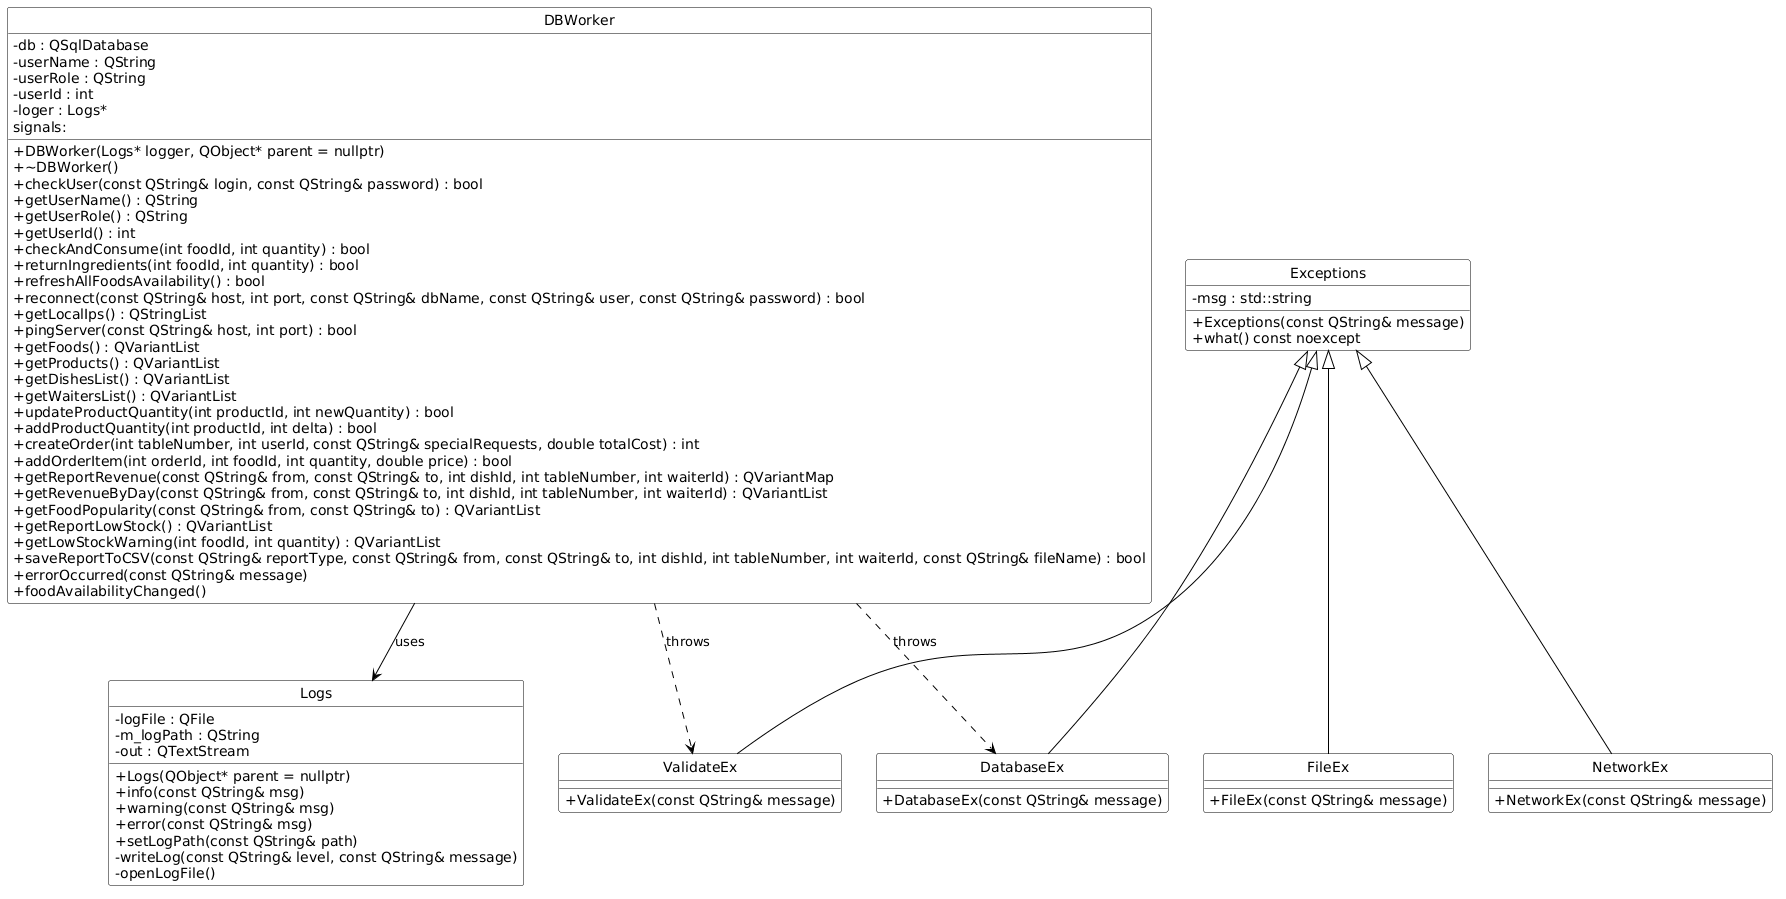

The diagram above was rendered by PlantUML. Its source (embedded in the PNG):
@startuml
skinparam classAttributeIconSize 0
skinparam class {
    BackgroundColor white
    BorderColor black
    ArrowColor black
}
hide circle

class Logs {
    - logFile : QFile
    - m_logPath : QString
    - out : QTextStream
    + Logs(QObject* parent = nullptr)
    + info(const QString& msg)
    + warning(const QString& msg)
    + error(const QString& msg)
    + setLogPath(const QString& path)
    - writeLog(const QString& level, const QString& message)
    - openLogFile()
}

class Exceptions {
    - msg : std::string
    + Exceptions(const QString& message)
    + what() const noexcept
}
class ValidateEx {
    + ValidateEx(const QString& message)
}
class DatabaseEx {
    + DatabaseEx(const QString& message)
}
class NetworkEx {
    + NetworkEx(const QString& message)
}
class FileEx {
    + FileEx(const QString& message)
}

class DBWorker {
    - db : QSqlDatabase
    - userName : QString
    - userRole : QString
    - userId : int
    - loger : Logs*
    + DBWorker(Logs* logger, QObject* parent = nullptr)
    + ~DBWorker()
    + checkUser(const QString& login, const QString& password) : bool
    + getUserName() : QString
    + getUserRole() : QString
    + getUserId() : int
    + checkAndConsume(int foodId, int quantity) : bool
    + returnIngredients(int foodId, int quantity) : bool
    + refreshAllFoodsAvailability() : bool
    + reconnect(const QString& host, int port, const QString& dbName, const QString& user, const QString& password) : bool
    + getLocalIps() : QStringList
    + pingServer(const QString& host, int port) : bool
    + getFoods() : QVariantList
    + getProducts() : QVariantList
    + getDishesList() : QVariantList
    + getWaitersList() : QVariantList
    + updateProductQuantity(int productId, int newQuantity) : bool
    + addProductQuantity(int productId, int delta) : bool
    + createOrder(int tableNumber, int userId, const QString& specialRequests, double totalCost) : int
    + addOrderItem(int orderId, int foodId, int quantity, double price) : bool
    + getReportRevenue(const QString& from, const QString& to, int dishId, int tableNumber, int waiterId) : QVariantMap
    + getRevenueByDay(const QString& from, const QString& to, int dishId, int tableNumber, int waiterId) : QVariantList
    + getFoodPopularity(const QString& from, const QString& to) : QVariantList
    + getReportLowStock() : QVariantList
    + getLowStockWarning(int foodId, int quantity) : QVariantList
    + saveReportToCSV(const QString& reportType, const QString& from, const QString& to, int dishId, int tableNumber, int waiterId, const QString& fileName) : bool
    signals:
    + errorOccurred(const QString& message)
    + foodAvailabilityChanged()
}

Exceptions <|-- ValidateEx
Exceptions <|-- DatabaseEx
Exceptions <|-- NetworkEx
Exceptions <|-- FileEx

DBWorker --> Logs : uses
DBWorker ..> DatabaseEx : throws
DBWorker ..> ValidateEx : throws
@enduml